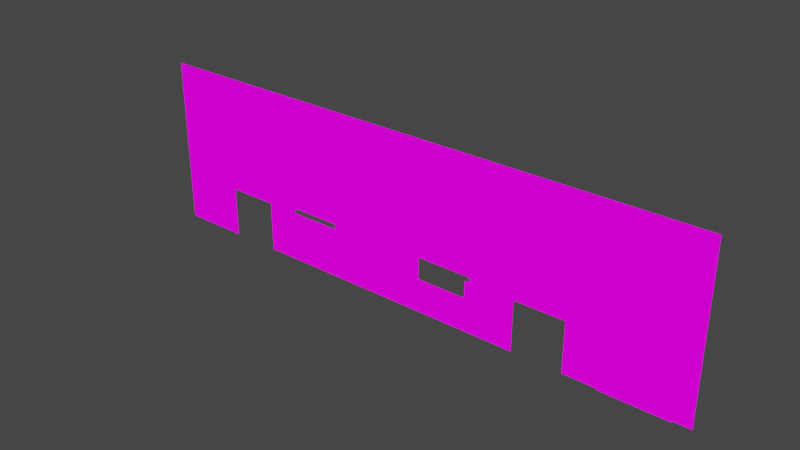 # Source: OfficeLoungTopWall_1.blend  (saved by Blender 2.82.7; exported with 4.5.12 LTS)
import bpy
from mathutils import Matrix  # noqa: F401  (used for matrix-valued properties, if any)

bpy.ops.wm.read_factory_settings(use_empty=True)
scene = bpy.context.scene
scene.name = 'Scene'

# ---- collections
col_collection = bpy.data.collections.new('Collection'); scene.collection.children.link(col_collection)

# ---- images (referenced by path relative to the original .blend; pixels are not part of the script)
import os
ASSET_DIR = os.environ.get("B2B_ASSET_DIR", "")  # directory of the original .blend (textures are referenced by path, not embedded)
HERE = os.path.dirname(os.path.abspath(__file__))  # packed textures are extracted next to this script under _unpacked/

def load_image(name, relpath, width, height, colorspace="sRGB"):
    """Load a texture the original file referenced (path relative to the .blend, or extracted next to this script)."""
    p = next((c for c in (os.path.join(HERE, relpath), os.path.join(ASSET_DIR, relpath)) if relpath and os.path.exists(c)), "")
    if p:
        img = bpy.data.images.load(p, check_existing=True)
        img.name = name
    else:  # same state as the original file: an image datablock whose file is absent (Cycles renders it pink)
        img = bpy.data.images.new(name, width, height)
        img.source = "FILE"
        img.filepath = "//" + (relpath or name)
    img.colorspace_settings.name = colorspace
    return img
img_0loungeofficemay2021_png = load_image('0LoungeOfficeMay2021.png', '0LoungeOfficeMay2021.png', 1024, 1024, 'sRGB')

# ---- materials (node trees are filled in below, after node groups)
mat_0loungeofficemay2021_001 = bpy.data.materials.new('0LoungeOfficeMay2021.001')
mat_0loungeofficemay2021_001.use_transparent_shadow = False

# ---- material node trees
mat_0loungeofficemay2021_001.use_nodes = True; mat_0loungeofficemay2021_001.node_tree.nodes.clear()
_N = mat_0loungeofficemay2021_001.node_tree.nodes; _L = mat_0loungeofficemay2021_001.node_tree.links
n0 = _N.new('ShaderNodeOutputMaterial'); n0.name = 'Material Output'; n0.location = (400, 0)
n1 = _N.new('ShaderNodeLightPath'); n1.name = 'Light Path'; n1.location = (0, 250)
n2 = _N.new('ShaderNodeBsdfTransparent'); n2.name = 'Transparent BSDF'; n2.location = (-200, -100)
n3 = _N.new('ShaderNodeEmission'); n3.name = 'Emission'; n3.location = (-200, -200)
n4 = _N.new('ShaderNodeMixShader'); n4.name = 'Mix Shader'; n4.location = (200, 0)
n5 = _N.new('ShaderNodeMixShader'); n5.name = 'Mix Shader.001'; n5.location = (0, -100)
n6 = _N.new('ShaderNodeTexImage'); n6.name = 'Image Texture'; n6.location = (-500, 100)
n6.image = img_0loungeofficemay2021_png
n6.interpolation = 'Closest'
_L.new(n6.outputs[0], n3.inputs[0])
_L.new(n6.outputs[1], n5.inputs[0])
_L.new(n2.outputs[0], n5.inputs[1])
_L.new(n2.outputs[0], n4.inputs[1])
_L.new(n3.outputs[0], n5.inputs[2])
_L.new(n5.outputs[0], n4.inputs[2])
_L.new(n1.outputs[0], n4.inputs[0])
_L.new(n4.outputs[0], n0.inputs[0])
n0.is_active_output = True

# ---- world
world_world = bpy.data.worlds.new('World'); scene.world = world_world
world_world.use_nodes = True; world_world.node_tree.nodes.clear()
_N = world_world.node_tree.nodes; _L = world_world.node_tree.links
n0 = _N.new('ShaderNodeOutputWorld'); n0.name = 'World Output'; n0.location = (300, 300)
n1 = _N.new('ShaderNodeBackground'); n1.name = 'Background'; n1.location = (10, 300)
n1.inputs[0].default_value = (0.05088, 0.05088, 0.05088, 1.0)
_L.new(n1.outputs[0], n0.inputs[0])
n0.is_active_output = True
world_world.color = (0.05088, 0.05088, 0.05088)
world_world.use_sun_shadow = False
world_world.sun_shadow_jitter_overblur = 0.0

# ---- meshes
me_cube = bpy.data.meshes.new('Cube')
me_cube.from_pydata([(14.48, 3.054, -0.4892), (26.48, 3.054, 0.01082), (14.48, 3.054, 2.511), (14.98, 2.554, 0.01082), (14.98, 3.054, 1.011), (14.98, 3.054, -0.4892), (10.48, 3.054, 2.511), (11.48, 3.054, -0.4892), (13.48, 3.054, -0.4892), (18.48, 3.054, -0.4892), (23.48, 3.054, 1.511), (19.98, 3.054, -0.4892), (17.98, 3.054, -0.4892), (18.98, 3.054, -0.4892), (17.48, 3.054, 1.011), (24.98, 3.054, -0.4892), (21.98, 3.054, -0.4892), (17.98, 3.054, 1.011), (21.48, 3.054, -0.4892), (21.98, 3.054, 0.5108), (21.98, 3.054, 0.01082), (21.48, 3.054, 1.011), (20.48, 3.054, -0.4892), (21.48, 3.054, 0.01082), (21.48, 3.054, 0.5108), (20.98, 3.054, -0.4892), (21.48, 3.054, 1.511), (19.98, 3.054, 0.01082), (19.48, 3.054, -0.4892), (17.98, 3.054, 0.5108), (18.98, 3.054, 0.01082), (26.48, 3.054, 2.511), (18.98, 3.054, 0.5108), (18.98, 3.054, 1.011), (18.98, 3.054, 1.511), (26.48, 3.054, 2.011), (20.98, 3.054, 1.011), (20.48, 3.054, 1.011), (20.98, 3.054, 0.5108), (20.48, 3.054, 0.5108), (25.98, 3.054, -0.4892), (25.48, 3.054, 1.511), (26.98, 3.054, 0.01082), (26.48, 3.054, 0.5108), (24.48, 3.054, -0.4892), (25.48, 3.054, -0.4892), (23.48, 3.054, 0.01082), (15.98, 3.054, 2.011), (24.48, 3.054, 0.01082), (24.48, 3.054, 0.5108), (25.98, 3.054, 2.011), (24.98, 3.054, 2.011), (16.48, 3.054, 1.011), (23.98, 3.054, 1.511), (23.48, 3.054, -0.4892), (24.48, 3.054, 1.011), (23.98, 3.054, -0.4892), (23.98, 3.054, 0.01082), (23.98, 3.054, 0.5108), (23.98, 3.054, 1.011), (24.48, 3.0, 0.01082), (19.98, 3.054, 0.5108), (19.48, 3.054, 0.5108), (19.98, 3.054, 0.01082), (20.98, 3.054, 0.01082), (18.98, 3.054, 0.5108), (18.98, 3.054, 0.01082), (19.48, 3.054, 0.01082), (24.48, 3.0, -0.4892), (23.98, 3.054, 2.011), (20.48, 3.054, 2.011), (19.98, 3.054, 2.511), (25.98, 3.054, 3.511), (20.48, 3.054, 1.511), (21.48, 3.054, 2.011), (19.48, 3.054, 2.511), (21.98, 3.054, 2.511), (22.98, 3.054, 2.011), (20.98, 3.054, 3.511), (18.98, 3.054, 2.511), (19.48, 3.054, 1.511), (20.98, 3.054, 2.011), (18.48, 3.054, 2.011), (19.98, 3.054, 1.511), (17.98, 3.054, 3.511), (18.98, 3.054, 3.011), (19.98, 3.054, 2.011), (17.98, 3.054, 1.511), (19.48, 3.054, 2.011), (23.48, 3.054, 3.511), (18.48, 3.054, 1.511), (19.48, 3.054, 3.511), (18.98, 3.054, 2.011), (17.48, 3.054, 1.511), (17.48, 3.054, 2.011), (17.98, 3.054, 2.011), (17.98, 3.054, 2.511), (20.48, 3.054, 3.011), (18.48, 3.054, 2.511), (17.98, 3.054, 3.011), (18.48, 3.054, 3.511), (17.48, 3.054, 3.511), (19.98, 3.054, 3.511), (19.48, 3.054, 3.011), (18.48, 3.054, 3.011), (20.48, 3.054, 2.511), (18.98, 3.054, 3.511), (21.48, 3.054, 3.011), (19.98, 3.054, 3.011), (20.98, 3.054, 2.511), (21.48, 3.054, 2.511), (21.98, 3.054, 3.511), (20.98, 3.054, 3.011), (20.48, 3.054, 3.511), (21.98, 3.054, 3.011), (23.98, 3.054, 2.511), (21.48, 3.054, 3.511), (21.98, 3.054, 2.011), (22.48, 3.054, 2.011), (22.98, 3.054, 3.511), (23.48, 3.054, 2.511), (23.48, 3.054, 2.011), (24.48, 3.054, 2.011), (22.48, 3.054, 3.011), (24.48, 3.054, 3.011), (24.48, 3.054, 1.511), (25.48, 3.054, 2.511), (25.48, 3.054, 2.011), (24.98, 3.054, 3.511), (25.98, 3.054, 1.511), (24.98, 3.054, 1.511), (26.48, 3.054, 1.511), (24.48, 3.054, 2.511), (25.98, 3.054, 2.511), (25.98, 3.054, 3.011), (24.48, 3.054, 3.511), (24.98, 3.054, 2.511), (26.48, 3.054, 3.511), (25.48, 3.054, 3.511), (24.98, 3.054, 3.011), (22.48, 3.054, 3.511), (25.48, 3.054, 3.011), (22.98, 3.054, 2.511), (22.48, 3.054, 2.511), (23.48, 3.054, 3.011), (23.98, 3.054, 3.011), (23.98, 3.054, 3.511), (22.98, 3.054, 3.011), (17.48, 3.054, 0.5108), (17.48, 3.054, -0.4892), (17.98, 3.054, 0.01082), (15.48, 3.054, -0.4892), (18.48, 3.054, 0.01082), (18.48, 3.054, 0.5108), (18.48, 3.054, 1.011), (23.48, 3.054, 0.5108), (21.48, 3.054, 0.7608), (23.98, 3.054, 0.7608), (20.98, 3.054, 0.7608), (17.48, 3.054, 0.7608), (18.98, 3.054, 0.7608), (26.48, 3.054, 0.7608), (15.98, 3.054, 1.511), (14.98, 3.054, 2.011), (24.48, 3.054, 0.7608), (23.48, 3.054, 0.7608), (18.48, 3.054, 0.7608), (17.98, 3.054, 0.7608), (21.98, 3.054, 0.7608), (16.98, 3.054, -0.4892), (15.48, 3.054, 2.011), (14.48, 3.054, 2.011), (17.48, 3.054, 0.01082), (16.98, 3.054, 0.5108), (16.98, 3.054, 0.01082), (15.48, 3.054, 1.011), (16.98, 3.054, 1.011), (17.48, 3.054, 2.511), (16.48, 3.054, 3.511), (15.48, 3.054, 3.511), (13.98, 3.054, -0.4892), (17.48, 3.054, 3.011), (15.98, 3.054, 2.511), (15.48, 3.054, 3.011), (13.98, 3.054, 0.01082), (13.48, 3.054, 0.01082), (14.48, 3.054, 0.01082), (13.48, 3.054, 0.5108), (13.98, 3.054, 0.5108), (11.98, 3.054, 1.011), (13.48, 3.054, 1.011), (13.98, 3.054, 1.011), (14.48, 3.054, 1.011), (14.98, 3.054, 0.01082), (16.48, 3.054, -0.4892), (15.98, 3.054, -0.4892), (14.48, 2.554, 0.5108), (16.98, 3.054, 1.511), (13.98, 3.054, 1.511), (11.48, 3.054, 3.011), (13.98, 3.054, 2.511), (13.98, 3.054, 2.011), (10.98, 3.054, 4.511), (13.48, 3.054, 3.011), (13.98, 3.054, 3.011), (14.48, 3.054, 3.011), (15.98, 3.054, 3.011), (12.98, 3.054, 4.011), (13.48, 3.054, 3.511), (14.98, 3.054, 3.011), (12.98, 3.054, 3.511), (16.48, 3.054, 3.011), (12.48, 3.054, 4.011), (15.48, 3.054, 2.511), (16.48, 2.554, 1.011), (15.98, 3.054, 0.01082), (14.48, 3.054, 0.5108), (16.48, 2.554, 0.5108), (15.48, 2.554, 0.01082), (15.98, 2.554, 0.01082), (16.48, 2.554, 0.01082), (14.98, 3.054, 0.5108), (14.48, 2.554, 0.01082), (14.48, 2.554, 1.011), (16.48, 3.054, 0.01082), (11.98, 3.054, -0.4892), (11.48, 3.054, 0.01082), (10.98, 3.054, 2.011), (11.98, 3.054, 0.01082), (10.98, 3.054, 0.01082), (11.48, 3.054, 0.5108), (12.98, 3.054, 2.011), (9.982, 3.054, 2.011), (11.48, 3.054, 1.011), (12.48, 3.054, 2.011), (11.98, 3.054, 3.011), (11.98, 3.054, 2.011), (11.98, 3.054, 0.5108), (13.48, 3.054, 2.011), (13.48, 3.054, 2.511), (10.98, 3.054, 3.011), (11.48, 3.054, 2.011), (11.98, 3.054, 2.511), (12.48, 3.054, 2.511), (12.98, 3.054, 3.011), (12.98, 3.054, 2.511), (9.982, 3.054, 4.011), (10.48, 3.054, -0.4892), (11.48, 3.054, 1.511), (12.48, 3.054, 1.511), (12.98, 3.054, 1.511), (10.98, 3.054, -0.4892), (12.48, 3.054, 3.011), (11.48, 3.054, 4.511), (25.98, 3.054, 4.511), (9.982, 3.054, 4.511), (11.48, 3.054, 3.511), (10.98, 3.054, 0.5108), (10.98, 3.054, 1.011), (10.98, 3.054, 1.511), (10.98, 3.054, 2.511), (15.48, 3.054, 0.01082), (15.48, 3.054, 0.5108), (15.98, 3.054, 0.5108), (16.48, 3.054, 0.5108), (15.98, 3.054, 1.011), (11.48, 3.054, 2.511), (9.982, 3.054, 0.01082), (10.48, 3.054, 0.5108), (9.982, 3.054, 1.511), (9.982, 3.054, 3.011), (10.48, 3.054, 3.011), (16.98, 3.054, 3.511), (16.98, 3.054, 3.011), (14.98, 3.054, 2.511), (16.98, 3.054, 2.511), (16.48, 3.054, 2.011), (16.48, 3.054, 2.511), (16.98, 3.054, 2.011), (16.48, 2.554, 1.511), (24.98, 3.0, 0.7608), (24.98, 3.0, 0.5108), (24.98, 3.0, 0.01082), (25.48, 3.0, 0.5108), (25.48, 3.0, -0.4892), (24.98, 3.0, -0.4892), (25.98, 3.0, 1.511), (26.48, 3.0, 1.511), (26.48, 3.0, 0.01082), (25.98, 3.0, 0.01082), (25.48, 3.0, 0.01082), (25.98, 3.0, -0.4892), (26.48, 3.0, -0.4892), (25.98, 3.0, 0.5108), (26.48, 3.0, 1.011), (24.98, 3.0, 1.511), (25.48, 3.0, 1.511), (26.48, 3.0, 0.5108), (26.48, 3.0, 0.7608), (24.48, 3.0, 1.511), (25.98, 3.0, 1.011), (24.98, 3.0, 1.011), (25.48, 3.0, 1.011), (24.48, 3.0, 0.5108), (25.48, 3.0, 0.7608), (25.98, 3.0, 0.7608), (24.48, 3.0, 1.011), (24.48, 3.0, 0.7608), (24.98, 3.239, 1.511), (24.48, 3.239, 1.511), (26.48, 3.239, 1.511), (25.98, 3.239, 1.511), (23.98, 3.239, 2.011), (23.98, 3.239, 1.511), (25.48, 3.239, 1.511), (25.98, 3.239, 2.011), (25.48, 3.239, 2.011), (24.48, 3.239, 2.011), (24.98, 3.239, 2.011), (26.48, 3.239, 2.011), (19.48, 2.554, 0.01082), (20.98, 2.554, 1.011), (19.98, 2.554, 0.01082), (18.98, 2.554, 0.01082), (20.48, 2.554, 0.01082), (19.48, 3.054, 0.01082), (20.48, 3.054, 0.01082), (20.98, 2.554, 0.5108), (20.98, 3.054, 0.5108), (20.98, 3.054, 0.01083), (20.98, 2.554, 0.01082), (20.98, 3.054, 1.011), (20.98, 3.054, 1.511), (18.98, 2.554, 0.5108), (18.98, 2.554, 1.011), (19.48, 2.554, 1.511), (18.98, 2.554, 1.511), (19.98, 2.554, 1.511), (20.48, 2.554, 1.511), (16.48, 3.054, 1.511), (20.98, 2.554, 1.511), (14.98, 3.054, 1.511), (15.48, 3.054, 1.511), (15.98, 2.554, 1.511), (15.48, 2.554, 1.511), (14.48, 3.054, 1.511), (14.98, 2.554, 1.511), (14.48, 2.554, 1.511), (12.98, 3.054, 1.011), (13.48, 3.054, 1.511), (12.48, 3.054, 1.011), (11.98, 3.054, 1.511), (23.48, 3.054, 1.011), (21.98, 3.054, 1.011), (22.98, 3.054, 1.511), (22.98, 3.054, 1.011), (9.982, 3.054, -0.4892), (10.48, 3.054, 0.01082), (22.48, 3.054, 1.011), (21.98, 3.054, 1.511), (22.48, 3.054, 1.511), (9.982, 3.054, 2.511), (9.982, 3.054, 0.5108), (9.982, 3.054, 1.011), (21.98, 3.054, 4.511), (10.48, 3.054, 1.011), (10.48, 3.054, 1.511), (10.48, 3.054, 2.011), (26.48, 3.054, -0.4892), (26.98, 3.054, -0.4892), (10.48, 3.054, 3.511), (26.48, 3.054, 1.011), (26.98, 3.054, 0.5108), (26.98, 3.054, 1.011), (26.98, 3.054, 2.011), (26.98, 3.054, 1.511), (26.98, 3.054, 2.511), (26.48, 3.054, 3.011), (26.98, 3.054, 3.011), (23.98, 3.054, 4.011), (24.48, 3.054, 3.511), (25.98, 3.054, 3.511), (26.48, 3.054, 4.511), (25.98, 3.054, 4.011), (23.98, 3.054, 3.511), (25.48, 3.054, 3.511), (26.48, 3.054, 3.511), (26.98, 3.054, 3.511), (26.48, 3.054, 4.011), (24.48, 3.054, 4.011), (24.98, 3.054, 3.511), (26.98, 3.054, 4.011), (22.48, 3.054, 3.511), (21.98, 3.054, 3.511), (23.48, 3.054, 3.511), (22.48, 3.054, 4.511), (23.48, 3.054, 4.011), (20.48, 3.054, 3.511), (22.98, 3.054, 3.511), (21.48, 3.054, 4.511), (21.48, 3.054, 4.011), (20.98, 3.054, 4.511), (19.98, 3.054, 3.511), (20.98, 3.054, 4.011), (21.48, 3.054, 3.511), (20.48, 3.054, 4.511), (20.98, 3.054, 3.511), (14.98, 3.054, 4.511), (18.48, 3.054, 3.511), (17.98, 3.054, 3.511), (19.48, 3.054, 3.511), (19.48, 3.054, 4.011), (19.98, 3.054, 4.011), (14.98, 3.054, 4.011), (18.98, 3.054, 3.511), (14.98, 3.054, 3.511), (18.98, 3.054, 4.011), (17.48, 3.054, 3.511), (13.48, 3.054, 4.511), (13.98, 3.054, 3.511), (16.48, 3.054, 4.011), (15.98, 3.054, 3.511), (16.98, 3.054, 4.011), (15.98, 3.054, 4.011), (15.48, 3.054, 4.011), (11.48, 3.054, 4.011), (14.48, 3.054, 3.511), (13.48, 3.054, 4.011), (13.98, 3.054, 4.011), (9.982, 3.054, 3.511), (12.48, 3.054, 3.511), (11.98, 3.054, 3.511), (10.98, 3.054, 3.511), (22.48, 3.054, 4.011), (10.48, 3.054, 4.011), (22.98, 3.054, 4.011), (25.48, 3.054, 4.511), (25.48, 3.054, 4.011), (24.98, 3.054, 4.011), (24.98, 3.054, 4.511), (24.48, 3.054, 4.511), (23.98, 3.054, 4.511), (23.48, 3.054, 4.511), (26.98, 3.054, 4.511), (22.98, 3.054, 4.511), (21.98, 3.054, 4.011), (17.48, 3.054, 4.011), (17.98, 3.054, 4.011), (20.48, 3.054, 4.011), (18.48, 3.054, 4.011), (19.98, 3.054, 4.511), (19.48, 3.054, 4.511), (18.98, 3.054, 4.511), (18.48, 3.054, 4.511), (17.98, 3.054, 4.511), (17.48, 3.054, 4.511), (16.98, 3.054, 4.511), (16.48, 3.054, 4.511), (15.98, 3.054, 4.511), (15.48, 3.054, 4.511), (14.48, 3.054, 4.011), (14.48, 3.054, 4.511), (13.98, 3.054, 4.511), (11.98, 3.054, 4.011), (12.98, 3.054, 4.511), (12.48, 3.054, 4.511), (11.98, 3.054, 4.511), (10.98, 3.054, 4.011), (10.48, 3.054, 4.511)], [], [(16, 18, 23, 20), (20, 23, 24, 19), (168, 156, 21, 353), (353, 21, 26, 359), (18, 25, 329, 23), (23, 329, 328, 24), (156, 158, 331, 21), (21, 331, 332, 26), (25, 22, 326, 329), (22, 11, 27, 326), (11, 28, 325, 27), (28, 13, 30, 325), (13, 9, 152, 30), (30, 152, 153, 32), (160, 166, 154, 33), (33, 154, 90, 34), (127, 50, 315, 316), (129, 41, 314, 311), (371, 161, 298, 294), (15, 44, 68, 285), (40, 45, 284, 291), (55, 125, 299, 306), (161, 43, 297, 298), (44, 56, 57, 48), (44, 48, 60, 68), (368, 40, 291, 292), (43, 1, 288, 297), (48, 57, 58, 49), (48, 49, 303, 60), (130, 41, 296, 295), (125, 130, 295, 299), (164, 157, 59, 55), (129, 131, 287, 286), (41, 129, 286, 296), (49, 164, 307, 303), (55, 59, 53, 125), (56, 54, 46, 57), (57, 46, 155, 58), (157, 165, 352, 59), (59, 352, 10, 53), (38, 39, 37, 36), (64, 326, 39, 38), (326, 63, 61, 39), (63, 67, 62, 61), (67, 66, 65, 62), (359, 26, 74, 117), (26, 332, 81, 74), (117, 74, 110, 76), (74, 81, 109, 110), (332, 73, 70, 81), (73, 83, 86, 70), (81, 70, 105, 109), (70, 86, 71, 105), (83, 80, 88, 86), (80, 34, 92, 88), (86, 88, 75, 71), (88, 92, 79, 75), (34, 90, 82, 92), (90, 87, 95, 82), (92, 82, 98, 79), (82, 95, 96, 98), (87, 93, 94, 95), (95, 94, 177, 96), (98, 96, 99, 104), (96, 177, 181, 99), (104, 99, 84, 100), (99, 181, 101, 84), (75, 79, 85, 103), (79, 98, 104, 85), (103, 85, 106, 91), (85, 104, 100, 106), (105, 71, 108, 97), (71, 75, 103, 108), (97, 108, 102, 113), (108, 103, 91, 102), (110, 109, 112, 107), (109, 105, 97, 112), (107, 112, 78, 116), (112, 97, 113, 78), (143, 76, 114, 123), (76, 110, 107, 114), (123, 114, 111, 140), (114, 107, 116, 111), (354, 360, 118, 77), (360, 359, 117, 118), (77, 118, 143, 142), (118, 117, 76, 143), (53, 10, 121, 69), (10, 354, 77, 121), (69, 121, 120, 115), (121, 77, 142, 120), (51, 122, 132, 136), (122, 69, 115, 132), (50, 127, 126, 133), (127, 51, 136, 126), (35, 50, 133, 31), (31, 133, 134, 377), (133, 126, 141, 134), (377, 134, 72, 137), (134, 141, 138, 72), (126, 136, 139, 141), (136, 132, 124, 139), (141, 139, 128, 138), (139, 124, 135, 128), (132, 115, 145, 124), (115, 120, 144, 145), (124, 145, 146, 135), (145, 144, 89, 146), (120, 142, 147, 144), (142, 143, 123, 147), (144, 147, 119, 89), (147, 123, 140, 119), (9, 12, 150, 152), (12, 149, 172, 150), (152, 150, 29, 153), (150, 172, 148, 29), (166, 167, 17, 154), (167, 159, 14, 17), (154, 17, 87, 90), (17, 14, 93, 87), (29, 148, 159, 167), (153, 29, 167, 166), (58, 155, 165, 157), (49, 58, 157, 164), (131, 371, 294, 287), (164, 55, 306, 307), (1, 368, 292, 288), (45, 15, 285, 284), (32, 153, 166, 160), (24, 328, 158, 156), (19, 24, 156, 168), (149, 169, 174, 172), (169, 194, 224, 174), (172, 174, 173, 148), (174, 224, 264, 173), (148, 173, 176, 14), (173, 264, 52, 176), (0, 180, 184, 186), (180, 8, 185, 184), (186, 184, 188, 216), (184, 185, 187, 188), (216, 188, 191, 192), (188, 187, 190, 191), (151, 5, 193, 261), (5, 0, 186, 193), (194, 195, 215, 224), (195, 151, 261, 215), (14, 176, 197, 93), (176, 52, 339, 197), (93, 197, 278, 94), (197, 339, 276, 278), (192, 191, 198, 345), (191, 190, 349, 198), (345, 198, 201, 171), (198, 349, 238, 201), (171, 201, 200, 2), (201, 238, 239, 200), (2, 200, 204, 205), (200, 239, 203, 204), (205, 204, 419, 426), (204, 203, 208, 419), (213, 274, 209, 183), (274, 2, 205, 209), (183, 209, 415, 179), (209, 205, 426, 415), (277, 182, 206, 211), (182, 213, 183, 206), (211, 206, 421, 178), (206, 183, 179, 421), (224, 215, 219, 220), (215, 261, 218, 219), (261, 193, 3, 218), (193, 186, 222, 3), (224, 220, 217, 264), (264, 217, 214, 52), (222, 186, 216, 196), (196, 216, 192, 223), (215, 261, 262, 263), (224, 215, 263, 264), (225, 7, 226, 228), (7, 251, 229, 226), (228, 226, 230, 237), (226, 229, 257, 230), (237, 230, 233, 189), (230, 257, 258, 233), (189, 233, 248, 351), (233, 258, 259, 248), (238, 231, 245, 239), (231, 234, 243, 245), (234, 236, 242, 243), (239, 245, 244, 203), (245, 243, 252, 244), (243, 242, 235, 252), (236, 241, 266, 242), (242, 266, 199, 235), (349, 250, 231, 238), (250, 249, 234, 231), (249, 351, 236, 234), (351, 248, 241, 236), (248, 259, 227, 241), (203, 244, 210, 208), (244, 252, 430, 210), (252, 235, 431, 430), (235, 199, 256, 431), (199, 240, 432, 256), (251, 247, 357, 229), (229, 357, 268, 257), (257, 268, 365, 258), (258, 365, 366, 259), (259, 366, 367, 227), (227, 367, 6, 260), (260, 6, 271, 240), (240, 271, 370, 432), (261, 193, 221, 262), (193, 186, 216, 221), (221, 216, 192, 4), (262, 221, 4, 175), (263, 262, 175, 265), (264, 263, 265, 52), (241, 227, 260, 266), (266, 260, 240, 199), (94, 278, 275, 177), (278, 276, 277, 275), (177, 275, 273, 181), (275, 277, 211, 273), (181, 273, 272, 101), (273, 211, 178, 272), (345, 347, 223, 192), (279, 339, 52, 214), (182, 277, 276, 47), (292, 291, 289, 288), (288, 289, 293, 297), (298, 305, 300, 294), (294, 300, 286, 287), (291, 284, 290, 289), (284, 285, 282, 290), (285, 68, 60, 282), (289, 290, 283, 293), (290, 282, 281, 283), (282, 60, 303, 281), (305, 304, 302, 300), (304, 280, 301, 302), (280, 307, 306, 301), (300, 302, 296, 286), (302, 301, 295, 296), (301, 306, 299, 295), (281, 303, 307, 280), (283, 281, 280, 304), (293, 283, 304, 305), (297, 293, 305, 298), (50, 35, 319, 315), (130, 125, 309, 308), (51, 127, 316, 318), (213, 182, 47, 170), (2, 274, 163, 171), (274, 213, 170, 163), (170, 47, 162, 342), (163, 170, 342, 341), (171, 163, 341, 345), (47, 276, 339, 162), (309, 313, 312, 317), (308, 309, 317, 318), (311, 314, 316, 315), (314, 308, 318, 316), (310, 311, 315, 319), (35, 131, 310, 319), (41, 130, 308, 314), (69, 122, 317, 312), (131, 129, 311, 310), (125, 53, 313, 309), (122, 51, 318, 317), (53, 69, 312, 313), (322, 324, 326, 27), (320, 322, 27, 325), (323, 320, 325, 30), (324, 330, 329, 326), (327, 328, 329, 330), (321, 331, 328, 327), (340, 332, 331, 321), (32, 333, 323, 30), (33, 334, 333, 32), (34, 336, 334, 33), (34, 80, 335, 336), (80, 83, 337, 335), (83, 73, 338, 337), (73, 332, 340, 338), (162, 339, 279, 343), (342, 162, 343, 344), (341, 342, 344, 346), (345, 341, 346, 347), (190, 348, 250, 349), (348, 350, 249, 250), (350, 189, 351, 249), (352, 355, 354, 10), (355, 358, 360, 354), (358, 353, 359, 360), (247, 356, 267, 357), (357, 267, 362, 268), (268, 362, 363, 365), (365, 363, 269, 366), (366, 269, 232, 367), (367, 232, 361, 6), (6, 361, 270, 271), (271, 270, 429, 370), (369, 368, 1, 42), (42, 1, 43, 372), (372, 43, 371, 373), (373, 371, 131, 375), (375, 131, 35, 374), (374, 35, 31, 376), (376, 31, 377, 378), (378, 377, 137, 387), (386, 381, 383, 388), (381, 385, 437, 383), (385, 390, 438, 437), (387, 386, 388, 391), (390, 380, 389, 438), (380, 384, 379, 389), (384, 394, 396, 379), (394, 398, 435, 396), (398, 392, 433, 435), (392, 393, 445, 433), (393, 404, 400, 445), (404, 406, 403, 400), (406, 397, 448, 403), (397, 402, 412, 448), (402, 410, 411, 412), (410, 414, 416, 411), (414, 408, 449, 416), (408, 409, 447, 449), (409, 417, 446, 447), (417, 272, 422, 446), (272, 178, 420, 422), (178, 421, 423, 420), (421, 179, 424, 423), (179, 415, 413, 424), (415, 426, 460, 413), (426, 419, 428, 460), (419, 208, 427, 428), (208, 210, 207, 427), (210, 430, 212, 207), (430, 431, 463, 212), (431, 256, 425, 463), (256, 432, 467, 425), (432, 370, 434, 467), (370, 429, 246, 434), (388, 383, 254, 382), (383, 437, 436, 254), (437, 438, 439, 436), (438, 389, 440, 439), (389, 379, 441, 440), (379, 396, 442, 441), (396, 435, 444, 442), (391, 388, 382, 443), (435, 433, 395, 444), (433, 445, 364, 395), (445, 400, 399, 364), (400, 403, 401, 399), (403, 448, 405, 401), (448, 412, 450, 405), (412, 411, 451, 450), (411, 416, 452, 451), (416, 449, 453, 452), (449, 447, 454, 453), (447, 446, 455, 454), (446, 422, 456, 455), (422, 420, 457, 456), (420, 423, 458, 457), (423, 424, 459, 458), (424, 413, 407, 459), (413, 460, 461, 407), (460, 428, 462, 461), (428, 427, 418, 462), (427, 207, 464, 418), (207, 212, 465, 464), (212, 463, 466, 465), (463, 425, 253, 466), (425, 467, 202, 253), (467, 434, 468, 202), (434, 246, 255, 468)])
_uv = me_cube.uv_layers.new(name='UVMap')
_uv.uv.foreach_set('vector', [0.7999, 0.3637, 0.7667, 0.3637, 0.7667, 0.409, 0.7999, 0.409, 0.7999, 0.4092, 0.7667, 0.4092, 0.7667, 0.4545, 0.7999, 0.4545, 0.8, 0.6364, 0.7667, 0.6364, 0.7667, 0.6817, 0.8, 0.6817, 0.7999, 0.4546, 0.7667, 0.4546, 0.7667, 0.4999, 0.7999, 0.4999, 0.7666, 0.3637, 0.7334, 0.3637, 0.7334, 0.409, 0.7666, 0.409, 0.7666, 0.4092, 0.7334, 0.4092, 0.7334, 0.4545, 0.7666, 0.4545, 0.7667, 0.4773, 0.7334, 0.4773, 0.7334, 0.4999, 0.7666, 0.4999, 0.7666, 0.8183, 0.7334, 0.8183, 0.7334, 0.8636, 0.7666, 0.8636, 0.3001, 0.09098, 0.3333, 0.09098, 0.3333, 0.1363, 0.3001, 0.1363, 0.6667, 0.4546, 0.6999, 0.4546, 0.6999, 0.4999, 0.6667, 0.4999, 0.3001, 0.09098, 0.3333, 0.09098, 0.3333, 0.1363, 0.3001, 0.1363, 0.3001, 0.09098, 0.3333, 0.09098, 0.3333, 0.1363, 0.3001, 0.1363, 0.8333, 0.5455, 0.8001, 0.5455, 0.8001, 0.5908, 0.8333, 0.5908, 0.8333, 0.591, 0.8001, 0.591, 0.8001, 0.6363, 0.8333, 0.6363, 0.3001, 0.2045, 0.3333, 0.2045, 0.3333, 0.2272, 0.3001, 0.2272, 0.3001, 0.2273, 0.3333, 0.2273, 0.3333, 0.2727, 0.3001, 0.2727, 0.4, 0.7728, 0.3667, 0.7728, 0.3667, 0.8182, 0.4, 0.8182, 0.3667, 0.8636, 0.4, 0.8636, 0.4, 0.8183, 0.3667, 0.8183, 0.3333, 0.409, 0.3333, 0.3864, 0.3333, 0.3864, 0.3333, 0.409, 0.8333, 0.09098, 0.8333, 0.1363, 0.8333, 0.1363, 0.8333, 0.09098, 0.8333, 7.094e-05, 0.8333, 0.04538, 0.8333, 0.04538, 0.8333, 7.094e-05, 0.7334, 0.5001, 0.7334, 0.5454, 0.7334, 0.5454, 0.7334, 0.5001, 0.3333, 0.3864, 0.3333, 0.3637, 0.3333, 0.3637, 0.3333, 0.3864, 0.7334, 0.3637, 0.7666, 0.3637, 0.7666, 0.409, 0.7334, 0.409, 0.7334, 0.3637, 0.7334, 0.409, 0.7334, 0.409, 0.7334, 0.3637, 0.8334, 0.04553, 0.8666, 0.04553, 0.8666, 0.04553, 0.8334, 0.04553, 0.3333, 0.3636, 0.3333, 0.3183, 0.3333, 0.3183, 0.3333, 0.3636, 0.7334, 0.4092, 0.7666, 0.4092, 0.7666, 0.4545, 0.7334, 0.4545, 0.7334, 0.4092, 0.7334, 0.4545, 0.7334, 0.4545, 0.7334, 0.4092, 0.0, 0.0, 0.0, 0.0, 0.0, 0.0, 0.0, 0.0, 0.0, 0.0, 0.0, 0.0, 0.0, 0.0, 0.0, 0.0, 0.7334, 0.4773, 0.7667, 0.4773, 0.7666, 0.4999, 0.7334, 0.4999, 0.0, 0.0, 0.0, 0.0, 0.0, 0.0, 0.0, 0.0, 0.0, 0.0, 0.0, 0.0, 0.0, 0.0, 0.0, 0.0, 0.7334, 0.4546, 0.7334, 0.4773, 0.7334, 0.4773, 0.7334, 0.4546, 0.7334, 0.5001, 0.7666, 0.5001, 0.7666, 0.5454, 0.7334, 0.5454, 0.7667, 0.3637, 0.7999, 0.3637, 0.7999, 0.409, 0.7667, 0.409, 0.7667, 0.4092, 0.7999, 0.4092, 0.7999, 0.4545, 0.7667, 0.4545, 0.7667, 0.6364, 0.8, 0.6364, 0.8, 0.6817, 0.7667, 0.6817, 0.7667, 0.4546, 0.7999, 0.4546, 0.7999, 0.4999, 0.7667, 0.4999, 0.03328, 0.9546, 5.208e-05, 0.9546, 5.208e-05, 0.9999, 0.03328, 0.9999, 0.03328, 0.9546, 5.208e-05, 0.9546, 5.208e-05, 0.9999, 0.03328, 0.9999, 0.03328, 0.9546, 5.208e-05, 0.9546, 5.208e-05, 0.9999, 0.03328, 0.9999, 0.03328, 0.9546, 5.208e-05, 0.9546, 5.208e-05, 0.9999, 0.03328, 0.9999, 0.03328, 0.9546, 5.208e-05, 0.9546, 5.208e-05, 0.9999, 0.03328, 0.9999, 0.7999, 0.5001, 0.7667, 0.5001, 0.7667, 0.5454, 0.7999, 0.5454, 0.7666, 0.8637, 0.7334, 0.8637, 0.7334, 0.909, 0.7666, 0.909, 0.7001, 0.9092, 0.7333, 0.9092, 0.7333, 0.9545, 0.7001, 0.9545, 0.5334, 0.8181, 0.5666, 0.8181, 0.5666, 0.7728, 0.5334, 0.7728, 0.6667, 0.4546, 0.6999, 0.4546, 0.6999, 0.4999, 0.6667, 0.4999, 0.6667, 0.7273, 0.6999, 0.7273, 0.6999, 0.7727, 0.6667, 0.7727, 0.5999, 0.4546, 0.5667, 0.4546, 0.5667, 0.4999, 0.5999, 0.4999, 0.6999, 0.5001, 0.6999, 0.5454, 0.6667, 0.5454, 0.6667, 0.5001, 0.6667, 0.7273, 0.6999, 0.7273, 0.6999, 0.7727, 0.6667, 0.7727, 0.6667, 0.7273, 0.6999, 0.7273, 0.6999, 0.7727, 0.6667, 0.7727, 0.6999, 0.5001, 0.6999, 0.5454, 0.6667, 0.5454, 0.6667, 0.5001, 0.6999, 0.5001, 0.6999, 0.5454, 0.6667, 0.5454, 0.6667, 0.5001, 0.6666, 0.4546, 0.6334, 0.4546, 0.6334, 0.4999, 0.6666, 0.4999, 0.6666, 0.4546, 0.6334, 0.4546, 0.6334, 0.4999, 0.6666, 0.4999, 0.5667, 0.4546, 0.5999, 0.4546, 0.5999, 0.4999, 0.5667, 0.4999, 0.6999, 0.5001, 0.6667, 0.5001, 0.6667, 0.5454, 0.6999, 0.5454, 0.6666, 0.4546, 0.6334, 0.4546, 0.6334, 0.4999, 0.6666, 0.4999, 0.5999, 0.4546, 0.5667, 0.4546, 0.5667, 0.4999, 0.5999, 0.4999, 0.6999, 0.5001, 0.6667, 0.5001, 0.6667, 0.5454, 0.6999, 0.5454, 0.5334, 0.8636, 0.5666, 0.8636, 0.5666, 0.8183, 0.5334, 0.8183, 0.6667, 0.4999, 0.6999, 0.4999, 0.6999, 0.4546, 0.6667, 0.4546, 0.6667, 0.8637, 0.6999, 0.8637, 0.6999, 0.909, 0.6667, 0.909, 0.5001, 0.8636, 0.5333, 0.8636, 0.5333, 0.8183, 0.5001, 0.8183, 0.5334, 0.8636, 0.5666, 0.8636, 0.5666, 0.8183, 0.5334, 0.8183, 0.6667, 0.8637, 0.6999, 0.8637, 0.6999, 0.909, 0.6667, 0.909, 0.6667, 0.8637, 0.6999, 0.8637, 0.6999, 0.909, 0.6667, 0.909, 0.5001, 0.8636, 0.5333, 0.8636, 0.5333, 0.8183, 0.5001, 0.8183, 0.5334, 0.8636, 0.5666, 0.8636, 0.5666, 0.8183, 0.5334, 0.8183, 0.6667, 0.8637, 0.6999, 0.8637, 0.6999, 0.909, 0.6667, 0.909, 0.6667, 0.8637, 0.6999, 0.8637, 0.6999, 0.909, 0.6667, 0.909, 0.5001, 0.8636, 0.5333, 0.8636, 0.5333, 0.8183, 0.5001, 0.8183, 0.5334, 0.8636, 0.5666, 0.8636, 0.5666, 0.8183, 0.5334, 0.8183, 0.6667, 0.8637, 0.6999, 0.8637, 0.6999, 0.909, 0.6667, 0.909, 0.6667, 0.8637, 0.6999, 0.8637, 0.6999, 0.909, 0.6667, 0.909, 0.6667, 0.9546, 0.6999, 0.9546, 0.6999, 0.9999, 0.6667, 0.9999, 0.7001, 0.9546, 0.7333, 0.9546, 0.7333, 0.9999, 0.7001, 0.9999, 0.6667, 0.8637, 0.6999, 0.8637, 0.6999, 0.909, 0.6667, 0.909, 0.6667, 0.8637, 0.6999, 0.8637, 0.6999, 0.909, 0.6667, 0.909, 0.8334, 0.5001, 0.8666, 0.5001, 0.8666, 0.5454, 0.8334, 0.5454, 0.8333, 0.5001, 0.8001, 0.5001, 0.8001, 0.5454, 0.8333, 0.5454, 0.6334, 0.9092, 0.6666, 0.9092, 0.6666, 0.9545, 0.6334, 0.9545, 0.6667, 0.9092, 0.6999, 0.9092, 0.6999, 0.9545, 0.6667, 0.9545, 0.7667, 0.5001, 0.7999, 0.5001, 0.7999, 0.5454, 0.7667, 0.5454, 0.8001, 0.5001, 0.8333, 0.5001, 0.8333, 0.5454, 0.8001, 0.5454, 0.6001, 0.9092, 0.6333, 0.9092, 0.6333, 0.9545, 0.6001, 0.9545, 0.6334, 0.9092, 0.6666, 0.9092, 0.6666, 0.9545, 0.6334, 0.9545, 0.5001, 0.8181, 0.5333, 0.8181, 0.5333, 0.7728, 0.5001, 0.7728, 0.5334, 0.8181, 0.5666, 0.8181, 0.5666, 0.7728, 0.5334, 0.7728, 0.7001, 0.5455, 0.7333, 0.5455, 0.7333, 0.5908, 0.7001, 0.5908, 0.5334, 0.8181, 0.5666, 0.8181, 0.5666, 0.7728, 0.5334, 0.7728, 0.6667, 0.5455, 0.6999, 0.5455, 0.6999, 0.5908, 0.6667, 0.5908, 0.6667, 0.591, 0.6999, 0.591, 0.6999, 0.6363, 0.6667, 0.6363, 0.7001, 0.591, 0.7333, 0.591, 0.7333, 0.6363, 0.7001, 0.6363, 0.6667, 0.6364, 0.6999, 0.6364, 0.6999, 0.6817, 0.6667, 0.6817, 0.7001, 0.6364, 0.7333, 0.6364, 0.7333, 0.6817, 0.7001, 0.6817, 0.5001, 0.8636, 0.5333, 0.8636, 0.5333, 0.8183, 0.5001, 0.8183, 0.5334, 0.8636, 0.5666, 0.8636, 0.5666, 0.8183, 0.5334, 0.8183, 0.6667, 0.8637, 0.6999, 0.8637, 0.6999, 0.909, 0.6667, 0.909, 0.6667, 0.8637, 0.6999, 0.8637, 0.6999, 0.909, 0.6667, 0.909, 0.5001, 0.8636, 0.5333, 0.8636, 0.5333, 0.8183, 0.5001, 0.8183, 0.6001, 0.9546, 0.6333, 0.9546, 0.6333, 0.9999, 0.6001, 0.9999, 0.6667, 0.8637, 0.6999, 0.8637, 0.6999, 0.909, 0.6667, 0.909, 0.6667, 0.8637, 0.6999, 0.8637, 0.6999, 0.909, 0.6667, 0.909, 0.6334, 0.9546, 0.6666, 0.9546, 0.6666, 0.9999, 0.6334, 0.9999, 0.6334, 0.9546, 0.6666, 0.9546, 0.6666, 0.9999, 0.6334, 0.9999, 0.6667, 0.8637, 0.6999, 0.8637, 0.6999, 0.909, 0.6667, 0.909, 0.6667, 0.8637, 0.6999, 0.8637, 0.6999, 0.909, 0.6667, 0.909, 0.7999, 0.5455, 0.7667, 0.5455, 0.7667, 0.5908, 0.7999, 0.5908, 0.7666, 0.5455, 0.7334, 0.5455, 0.7334, 0.5908, 0.7666, 0.5908, 0.7999, 0.591, 0.7667, 0.591, 0.7667, 0.6363, 0.7999, 0.6363, 0.7666, 0.591, 0.7334, 0.591, 0.7334, 0.6363, 0.7666, 0.6363, 0.7999, 0.6591, 0.7667, 0.6591, 0.7667, 0.6817, 0.7999, 0.6817, 0.7667, 0.6591, 0.7334, 0.6591, 0.7334, 0.6817, 0.7666, 0.6817, 0.7999, 0.6819, 0.7667, 0.6819, 0.7667, 0.7272, 0.7999, 0.7272, 0.7666, 0.6819, 0.7334, 0.6819, 0.7334, 0.7272, 0.7666, 0.7272, 0.7666, 0.6364, 0.7334, 0.6364, 0.7334, 0.6591, 0.7667, 0.6591, 0.7999, 0.6364, 0.7667, 0.6364, 0.7667, 0.6591, 0.7999, 0.6591, 0.7667, 0.4546, 0.7999, 0.4546, 0.7999, 0.4773, 0.7667, 0.4773, 0.7334, 0.4546, 0.7666, 0.4546, 0.7667, 0.4773, 0.7334, 0.4773, 0.3333, 0.4545, 0.3333, 0.4092, 0.3333, 0.4092, 0.3333, 0.4545, 0.7334, 0.4773, 0.7334, 0.4999, 0.7334, 0.4999, 0.7334, 0.4773, 0.3333, 0.3181, 0.3333, 0.2728, 0.3333, 0.2728, 0.3333, 0.3181, 0.8333, 0.04553, 0.8333, 0.09084, 0.8333, 0.09084, 0.8333, 0.04553, 0.3001, 0.1819, 0.3333, 0.1819, 0.3333, 0.2045, 0.3001, 0.2045, 0.7666, 0.4546, 0.7334, 0.4546, 0.7334, 0.4773, 0.7667, 0.4773, 0.7999, 0.6478, 0.7667, 0.6478, 0.7667, 0.6704, 0.7999, 0.6704, 0.6667, 0.6817, 0.6999, 0.6817, 0.6999, 0.6364, 0.6667, 0.6364, 0.7001, 0.6817, 0.7333, 0.6817, 0.7333, 0.6364, 0.7001, 0.6364, 0.6667, 0.6363, 0.6999, 0.6363, 0.6999, 0.591, 0.6667, 0.591, 0.7001, 0.6363, 0.7333, 0.6363, 0.7333, 0.591, 0.7001, 0.591, 0.6667, 0.5908, 0.6999, 0.5908, 0.6999, 0.5455, 0.6667, 0.5455, 0.7001, 0.5908, 0.7333, 0.5908, 0.7333, 0.5455, 0.7001, 0.5455, 0.7334, 0.3637, 0.7666, 0.3637, 0.7666, 0.409, 0.7334, 0.409, 0.7667, 0.3637, 0.7999, 0.3637, 0.7999, 0.409, 0.7667, 0.409, 0.7334, 0.4092, 0.7666, 0.4092, 0.7666, 0.4545, 0.7334, 0.4545, 0.7667, 0.4092, 0.7999, 0.4092, 0.7999, 0.4545, 0.7667, 0.4545, 0.7334, 0.4546, 0.7666, 0.4546, 0.7666, 0.4999, 0.7334, 0.4999, 0.7667, 0.6364, 0.7999, 0.6364, 0.7999, 0.6817, 0.7667, 0.6817, 0.9334, 0.9545, 0.9666, 0.9545, 0.9666, 0.9092, 0.9334, 0.9092, 0.9667, 0.9545, 0.9999, 0.9545, 0.9999, 0.9092, 0.9667, 0.9092, 0.9999, 0.9092, 0.9667, 0.9092, 0.9667, 0.9545, 0.9999, 0.9545, 0.9666, 0.9092, 0.9334, 0.9092, 0.9334, 0.9545, 0.9666, 0.9545, 0.9999, 0.9545, 0.9667, 0.9545, 0.9667, 0.9092, 0.9999, 0.9092, 0.9667, 0.9545, 0.9999, 0.9545, 0.9999, 0.9092, 0.9667, 0.9092, 0.6001, 0.909, 0.6333, 0.909, 0.6333, 0.8637, 0.6001, 0.8637, 0.6334, 0.909, 0.6666, 0.909, 0.6666, 0.8637, 0.6334, 0.8637, 0.7334, 0.4546, 0.7666, 0.4546, 0.7666, 0.4999, 0.7334, 0.4999, 0.7667, 0.6364, 0.7999, 0.6364, 0.7999, 0.6817, 0.7667, 0.6817, 0.7334, 0.5001, 0.7666, 0.5001, 0.7666, 0.5454, 0.7334, 0.5454, 0.7667, 0.5001, 0.7999, 0.5001, 0.7999, 0.5454, 0.7667, 0.5454, 0.6001, 0.7728, 0.6333, 0.7728, 0.6333, 0.8181, 0.6001, 0.8181, 0.6001, 0.9092, 0.6333, 0.9092, 0.6333, 0.9545, 0.6001, 0.9545, 0.6001, 0.8183, 0.6333, 0.8183, 0.6333, 0.8636, 0.6001, 0.8636, 0.6001, 0.9546, 0.6333, 0.9546, 0.6333, 0.9999, 0.6001, 0.9999, 0.9334, 0.9092, 0.9666, 0.9092, 0.9666, 0.9545, 0.9334, 0.9545, 0.9334, 0.9092, 0.9666, 0.9092, 0.9666, 0.9545, 0.9334, 0.9545, 0.6999, 0.8183, 0.6667, 0.8183, 0.6667, 0.8636, 0.6999, 0.8636, 0.6666, 0.8183, 0.6334, 0.8183, 0.6334, 0.8636, 0.6666, 0.8636, 0.9334, 0.9092, 0.9666, 0.9092, 0.9666, 0.9545, 0.9334, 0.9545, 0.9334, 0.9092, 0.9666, 0.9092, 0.9666, 0.9545, 0.9334, 0.9545, 0.6999, 0.8183, 0.6667, 0.8183, 0.6667, 0.8636, 0.6999, 0.8636, 0.6666, 0.8183, 0.6334, 0.8183, 0.6334, 0.8636, 0.6666, 0.8636, 0.9334, 0.9092, 0.9666, 0.9092, 0.9666, 0.9545, 0.9334, 0.9545, 0.9334, 0.9092, 0.9666, 0.9092, 0.9666, 0.9545, 0.9334, 0.9545, 0.9666, 0.9092, 0.9334, 0.9092, 0.9334, 0.9545, 0.9666, 0.9545, 0.9666, 0.9092, 0.9334, 0.9092, 0.9334, 0.9545, 0.9666, 0.9545, 0.9666, 0.9092, 0.9334, 0.9092, 0.9334, 0.9545, 0.9666, 0.9545, 0.9666, 0.9092, 0.9334, 0.9092, 0.9334, 0.9545, 0.9666, 0.9545, 0.3666, 0.7273, 0.3334, 0.7273, 0.3334, 0.7727, 0.3666, 0.7727, 0.3666, 0.7273, 0.3334, 0.7273, 0.3334, 0.7727, 0.3666, 0.7727, 0.3666, 0.7273, 0.3334, 0.7273, 0.3334, 0.7727, 0.3666, 0.7727, 0.3666, 0.7273, 0.3334, 0.7273, 0.3334, 0.7727, 0.3666, 0.7727, 5.208e-05, 0.9546, 0.03328, 0.9546, 0.03328, 0.9999, 5.208e-05, 0.9999, 5.208e-05, 0.9546, 0.03328, 0.9546, 0.03328, 0.9999, 5.208e-05, 0.9999, 0.7999, 0.3637, 0.7667, 0.3637, 0.7667, 0.409, 0.7999, 0.409, 0.7666, 0.3637, 0.7334, 0.3637, 0.7334, 0.409, 0.7666, 0.409, 0.7999, 0.4092, 0.7667, 0.4092, 0.7667, 0.4545, 0.7999, 0.4545, 0.7666, 0.4092, 0.7334, 0.4092, 0.7334, 0.4545, 0.7666, 0.4545, 0.7999, 0.6364, 0.7667, 0.6364, 0.7667, 0.6817, 0.7999, 0.6817, 0.7666, 0.4546, 0.7334, 0.4546, 0.7334, 0.4999, 0.7666, 0.4999, 0.7999, 0.4546, 0.7667, 0.4546, 0.7667, 0.4999, 0.7999, 0.4999, 0.7666, 0.4546, 0.7334, 0.4546, 0.7334, 0.4999, 0.7666, 0.4999, 0.6334, 0.9092, 0.6666, 0.9092, 0.6666, 0.9545, 0.6334, 0.9545, 0.6667, 0.9092, 0.6999, 0.9092, 0.6999, 0.9545, 0.6667, 0.9545, 0.6667, 0.9092, 0.6999, 0.9092, 0.6999, 0.9545, 0.6667, 0.9545, 0.6334, 0.9546, 0.6666, 0.9546, 0.6666, 0.9999, 0.6334, 0.9999, 0.6667, 0.9546, 0.6999, 0.9546, 0.6999, 0.9999, 0.6667, 0.9999, 0.6667, 0.9546, 0.6999, 0.9546, 0.6999, 0.9999, 0.6667, 0.9999, 0.7001, 0.9092, 0.7333, 0.9092, 0.7333, 0.9545, 0.7001, 0.9545, 0.7001, 0.9546, 0.7333, 0.9546, 0.7333, 0.9999, 0.7001, 0.9999, 0.8001, 0.5001, 0.8333, 0.5001, 0.8333, 0.5454, 0.8001, 0.5454, 0.8334, 0.5001, 0.8666, 0.5001, 0.8666, 0.5454, 0.8334, 0.5454, 0.8667, 0.5001, 0.8999, 0.5001, 0.8999, 0.5454, 0.8667, 0.5454, 0.7999, 0.5001, 0.7667, 0.5001, 0.7667, 0.5454, 0.7999, 0.5454, 0.7666, 0.5001, 0.7334, 0.5001, 0.7334, 0.5454, 0.7666, 0.5454, 0.9334, 0.9092, 0.9666, 0.9092, 0.9666, 0.9545, 0.9334, 0.9545, 0.9334, 0.9092, 0.9666, 0.9092, 0.9666, 0.9545, 0.9334, 0.9545, 0.9334, 0.9092, 0.9666, 0.9092, 0.9666, 0.9545, 0.9334, 0.9545, 0.9334, 0.9092, 0.9666, 0.9092, 0.9666, 0.9545, 0.9334, 0.9545, 0.9667, 0.9092, 0.9999, 0.9092, 0.9999, 0.9545, 0.9667, 0.9545, 0.8334, 0.7273, 0.8666, 0.7273, 0.8666, 0.7727, 0.8334, 0.7727, 0.8334, 0.7728, 0.8666, 0.7728, 0.8666, 0.8181, 0.8334, 0.8181, 0.8334, 0.8183, 0.8666, 0.8183, 0.8666, 0.8636, 0.8334, 0.8636, 0.8334, 0.8637, 0.8666, 0.8637, 0.8666, 0.909, 0.8334, 0.909, 0.8334, 0.7273, 0.8666, 0.7273, 0.8666, 0.7727, 0.8334, 0.7727, 0.8334, 0.7728, 0.8666, 0.7728, 0.8666, 0.8181, 0.8334, 0.8181, 0.8334, 0.8183, 0.8666, 0.8183, 0.8666, 0.8636, 0.8334, 0.8636, 0.8334, 0.8637, 0.8666, 0.8637, 0.8666, 0.909, 0.8334, 0.909, 5.208e-05, 0.9546, 0.03328, 0.9546, 0.03328, 0.9999, 5.208e-05, 0.9999, 5.208e-05, 0.9546, 0.03328, 0.9546, 0.03328, 0.9999, 5.208e-05, 0.9999, 5.208e-05, 0.9546, 0.03328, 0.9546, 0.03328, 0.9999, 5.208e-05, 0.9999, 5.208e-05, 0.9546, 0.03328, 0.9546, 0.03328, 0.9999, 5.208e-05, 0.9999, 5.208e-05, 0.9546, 0.03328, 0.9546, 0.03328, 0.9999, 5.208e-05, 0.9999, 5.208e-05, 0.9546, 0.03328, 0.9546, 0.03328, 0.9999, 5.208e-05, 0.9999, 0.7001, 0.7728, 0.7333, 0.7728, 0.7333, 0.8181, 0.7001, 0.8181, 0.7001, 0.7728, 0.7333, 0.7728, 0.7333, 0.8181, 0.7001, 0.8181, 0.6667, 0.6817, 0.6999, 0.6817, 0.6999, 0.6364, 0.6667, 0.6364, 0.7001, 0.6817, 0.7333, 0.6817, 0.7333, 0.6364, 0.7001, 0.6364, 0.6667, 0.6363, 0.6999, 0.6363, 0.6999, 0.591, 0.6667, 0.591, 0.7001, 0.6363, 0.7333, 0.6363, 0.7333, 0.591, 0.7001, 0.591, 0.6667, 0.5908, 0.6999, 0.5908, 0.6999, 0.5455, 0.6667, 0.5455, 0.7001, 0.5908, 0.7333, 0.5908, 0.7333, 0.5455, 0.7001, 0.5455, 0.3667, 0.7728, 0.3999, 0.7728, 0.3999, 0.8181, 0.3667, 0.8181, 0.3667, 0.7728, 0.3999, 0.7728, 0.3999, 0.8181, 0.3667, 0.8181, 0.6999, 0.8183, 0.6667, 0.8183, 0.6667, 0.8636, 0.6999, 0.8636, 0.2666, 0.2727, 0.2334, 0.2727, 0.2334, 0.2273, 0.2666, 0.2273, 0.03339, 0.1819, 0.06661, 0.1819, 0.06661, 0.2272, 0.03339, 0.2272, 0.03339, 0.2045, 0.06661, 0.2045, 0.06661, 0.2272, 0.03339, 0.2272, 0.2666, 0.2273, 0.2334, 0.2273, 0.2334, 0.2727, 0.2666, 0.2727, 0.3666, 7.102e-05, 0.3334, 7.102e-05, 0.3334, 0.04538, 0.3666, 0.04538, 0.3333, 7.102e-05, 0.3001, 7.102e-05, 0.3001, 0.04538, 0.3333, 0.04538, 0.2999, 7.102e-05, 0.2667, 7.102e-05, 0.2667, 0.04538, 0.2999, 0.04538, 0.3666, 0.04553, 0.3334, 0.04553, 0.3334, 0.09084, 0.3666, 0.09084, 0.3333, 0.04553, 0.3001, 0.04553, 0.3001, 0.09084, 0.3333, 0.09084, 0.2999, 0.04553, 0.2667, 0.04553, 0.2667, 0.09084, 0.2999, 0.09084, 5.208e-05, 0.02273, 0.03333, 0.02273, 0.03328, 0.04538, 5.208e-05, 0.04538, 0.03333, 0.02273, 0.06667, 0.02273, 0.06661, 0.04538, 0.03339, 0.04538, 0.06667, 0.02273, 0.09995, 0.02273, 0.09995, 0.04538, 0.06672, 0.04538, 5.208e-05, 0.04553, 0.03328, 0.04553, 0.03328, 0.09084, 5.208e-05, 0.09084, 0.03339, 0.04553, 0.06661, 0.04553, 0.06661, 0.09084, 0.03339, 0.09084, 0.06672, 0.04553, 0.09995, 0.04553, 0.09995, 0.09084, 0.06672, 0.09084, 0.06672, 7.101e-05, 0.09995, 7.101e-05, 0.09995, 0.02273, 0.06667, 0.02273, 0.03339, 7.101e-05, 0.06661, 7.101e-05, 0.06667, 0.02273, 0.03333, 0.02273, 5.208e-05, 7.101e-05, 0.03328, 7.101e-05, 0.03333, 0.02273, 5.208e-05, 0.02273, 0.03339, 0.1819, 0.06661, 0.1819, 0.06661, 0.2045, 0.03339, 0.2045, 0.4, 0.7728, 0.3667, 0.7728, 0.3667, 0.8182, 0.4, 0.8182, 0.3667, 0.8636, 0.4, 0.8636, 0.4, 0.8183, 0.3667, 0.8183, 0.4, 0.7728, 0.3667, 0.7728, 0.3667, 0.8182, 0.4, 0.8182, 0.6999, 0.8183, 0.6667, 0.8183, 0.6667, 0.8636, 0.6999, 0.8636, 0.6999, 0.8183, 0.6667, 0.8183, 0.6667, 0.8636, 0.6999, 0.8636, 0.6999, 0.8183, 0.6667, 0.8183, 0.6667, 0.8636, 0.6999, 0.8636, 0.6666, 0.8637, 0.6334, 0.8637, 0.6334, 0.909, 0.6666, 0.909, 0.6666, 0.8637, 0.6334, 0.8637, 0.6334, 0.909, 0.6666, 0.909, 0.6666, 0.8637, 0.6334, 0.8637, 0.6334, 0.909, 0.6666, 0.909, 0.6666, 0.8637, 0.6334, 0.8637, 0.6334, 0.909, 0.6666, 0.909, 0.3334, 0.7273, 0.3666, 0.7273, 0.3666, 0.7727, 0.3334, 0.7727, 0.3334, 0.7273, 0.3666, 0.7273, 0.3666, 0.7727, 0.3334, 0.7727, 0.3334, 0.7273, 0.3666, 0.7273, 0.3666, 0.7727, 0.3334, 0.7727, 0.3334, 0.7273, 0.3666, 0.7273, 0.3666, 0.7727, 0.3334, 0.7727, 0.3334, 0.7273, 0.3666, 0.7273, 0.3666, 0.7727, 0.3334, 0.7727, 0.0, 0.0, 0.0, 0.0, 0.0, 0.0, 0.0, 0.0, 0.3667, 0.8636, 0.4, 0.8636, 0.4, 0.8183, 0.3667, 0.8183, 0.4, 0.7728, 0.3667, 0.7728, 0.3667, 0.8182, 0.4, 0.8182, 0.3667, 0.8636, 0.4, 0.8636, 0.4, 0.8183, 0.3667, 0.8183, 0.3667, 0.8636, 0.4, 0.8636, 0.4, 0.8183, 0.3667, 0.8183, 0.4, 0.7728, 0.3667, 0.7728, 0.3667, 0.8182, 0.4, 0.8182, 0.4, 0.8182, 0.4, 0.7728, 0.3667, 0.7728, 0.3667, 0.8182, 0.9334, 0.9545, 0.9666, 0.9545, 0.9666, 0.9092, 0.9334, 0.9092, 0.9334, 0.9545, 0.9666, 0.9545, 0.9666, 0.9092, 0.9334, 0.9092, 0.9334, 0.9545, 0.9666, 0.9545, 0.9666, 0.9092, 0.9334, 0.9092, 0.9334, 0.9545, 0.9666, 0.9545, 0.9666, 0.9092, 0.9334, 0.9092, 0.3334, 0.7728, 0.3666, 0.7728, 0.3666, 0.8181, 0.3334, 0.8181, 0.3334, 0.7728, 0.3666, 0.7728, 0.3666, 0.8181, 0.3334, 0.8181, 0.3334, 0.7728, 0.3666, 0.7728, 0.3666, 0.8181, 0.3334, 0.8181, 0.3334, 0.7728, 0.3666, 0.7728, 0.3666, 0.8181, 0.3334, 0.8181, 0.3334, 0.7728, 0.3666, 0.7728, 0.3666, 0.8181, 0.3334, 0.8181, 0.3334, 0.7728, 0.3666, 0.7728, 0.3666, 0.8181, 0.3334, 0.8181, 0.3334, 0.7728, 0.3666, 0.7728, 0.3666, 0.8181, 0.3334, 0.8181, 0.3334, 0.7728, 0.3666, 0.7728, 0.3666, 0.8181, 0.3334, 0.8181, 0.3334, 0.7728, 0.3666, 0.7728, 0.3666, 0.8181, 0.3334, 0.8181, 0.3334, 0.7728, 0.3666, 0.7728, 0.3666, 0.8181, 0.3334, 0.8181, 0.3334, 0.7728, 0.3666, 0.7728, 0.3666, 0.8181, 0.3334, 0.8181, 0.3334, 0.7728, 0.3666, 0.7728, 0.3666, 0.8181, 0.3334, 0.8181, 0.3334, 0.7728, 0.3666, 0.7728, 0.3666, 0.8181, 0.3334, 0.8181, 0.3334, 0.7728, 0.3666, 0.7728, 0.3666, 0.8181, 0.3334, 0.8181, 0.9001, 0.4546, 0.9333, 0.4546, 0.9333, 0.4999, 0.9001, 0.4999, 0.9334, 0.4546, 0.9666, 0.4546, 0.9666, 0.4999, 0.9334, 0.4999, 0.9667, 0.4546, 0.9999, 0.4546, 0.9999, 0.4999, 0.9667, 0.4999, 0.9334, 0.4546, 0.9666, 0.4546, 0.9666, 0.4999, 0.9334, 0.4999, 0.9334, 0.4546, 0.9666, 0.4546, 0.9666, 0.4999, 0.9334, 0.4999, 0.9334, 0.4546, 0.9666, 0.4546, 0.9666, 0.4999, 0.9334, 0.4999, 0.2333, 0.8183, 0.2001, 0.8183, 0.2001, 0.8636, 0.2333, 0.8636, 0.2333, 0.8183, 0.2001, 0.8183, 0.2001, 0.8636, 0.2333, 0.8636, 0.2333, 0.8183, 0.2001, 0.8183, 0.2001, 0.8636, 0.2333, 0.8636, 0.2333, 0.8183, 0.2001, 0.8183, 0.2001, 0.8636, 0.2333, 0.8636, 0.2333, 0.8183, 0.2001, 0.8183, 0.2001, 0.8636, 0.2333, 0.8636, 0.2333, 0.8183, 0.2001, 0.8183, 0.2001, 0.8636, 0.2333, 0.8636, 0.2333, 0.8183, 0.2001, 0.8183, 0.2001, 0.8636, 0.2333, 0.8636, 0.2333, 0.8183, 0.2001, 0.8183, 0.2001, 0.8636, 0.2333, 0.8636, 0.2333, 0.8183, 0.2001, 0.8183, 0.2001, 0.8636, 0.2333, 0.8636, 0.2333, 0.8183, 0.2001, 0.8183, 0.2001, 0.8636, 0.2333, 0.8636, 0.2333, 0.8183, 0.2001, 0.8183, 0.2001, 0.8636, 0.2333, 0.8636, 0.2333, 0.8183, 0.2001, 0.8183, 0.2001, 0.8636, 0.2333, 0.8636, 0.2333, 0.8183, 0.2001, 0.8183, 0.2001, 0.8636, 0.2333, 0.8636, 0.2333, 0.8183, 0.2001, 0.8183, 0.2001, 0.8636, 0.2333, 0.8636, 0.2333, 0.8183, 0.2001, 0.8183, 0.2001, 0.8636, 0.2333, 0.8636, 0.2333, 0.8183, 0.2001, 0.8183, 0.2001, 0.8636, 0.2333, 0.8636, 0.2333, 0.8183, 0.2001, 0.8183, 0.2001, 0.8636, 0.2333, 0.8636, 0.2333, 0.8183, 0.2001, 0.8183, 0.2001, 0.8636, 0.2333, 0.8636, 0.2333, 0.8183, 0.2001, 0.8183, 0.2001, 0.8636, 0.2333, 0.8636, 0.2333, 0.8183, 0.2001, 0.8183, 0.2001, 0.8636, 0.2333, 0.8636, 0.2333, 0.8183, 0.2001, 0.8183, 0.2001, 0.8636, 0.2333, 0.8636, 0.2333, 0.8183, 0.2001, 0.8183, 0.2001, 0.8636, 0.2333, 0.8636, 0.2333, 0.8183, 0.2001, 0.8183, 0.2001, 0.8636, 0.2333, 0.8636, 0.2333, 0.8183, 0.2001, 0.8183, 0.2001, 0.8636, 0.2333, 0.8636, 0.2333, 0.8183, 0.2001, 0.8183, 0.2001, 0.8636, 0.2333, 0.8636, 0.2333, 0.8183, 0.2001, 0.8183, 0.2001, 0.8636, 0.2333, 0.8636, 0.2333, 0.8183, 0.2001, 0.8183, 0.2001, 0.8636, 0.2333, 0.8636, 0.2333, 0.8183, 0.2001, 0.8183, 0.2001, 0.8636, 0.2333, 0.8636, 0.2333, 0.8183, 0.2001, 0.8183, 0.2001, 0.8636, 0.2333, 0.8636, 0.2333, 0.8183, 0.2001, 0.8183, 0.2001, 0.8636, 0.2333, 0.8636, 0.2333, 0.8183, 0.2001, 0.8183, 0.2001, 0.8636, 0.2333, 0.8636, 0.2333, 0.8183, 0.2001, 0.8183, 0.2001, 0.8636, 0.2333, 0.8636, 0.2333, 0.8183, 0.2001, 0.8183, 0.2001, 0.8636, 0.2333, 0.8636, 0.2333, 0.8183, 0.2001, 0.8183, 0.2001, 0.8636, 0.2333, 0.8636, 0.2333, 0.8183, 0.2001, 0.8183, 0.2001, 0.8636, 0.2333, 0.8636, 0.2333, 0.8183, 0.2001, 0.8183, 0.2001, 0.8636, 0.2333, 0.8636, 0.2333, 0.8183, 0.2001, 0.8183, 0.2001, 0.8636, 0.2333, 0.8636, 0.2333, 0.8183, 0.2001, 0.8183, 0.2001, 0.8636, 0.2333, 0.8636, 0.2333, 0.8183, 0.2001, 0.8183, 0.2001, 0.8636, 0.2333, 0.8636, 0.2333, 0.8183, 0.2001, 0.8183, 0.2001, 0.8636, 0.2333, 0.8636, 0.2333, 0.8183, 0.2001, 0.8183, 0.2001, 0.8636, 0.2333, 0.8636, 0.2333, 0.8183, 0.2001, 0.8183, 0.2001, 0.8636, 0.2333, 0.8636, 0.2333, 0.8183, 0.2001, 0.8183, 0.2001, 0.8636, 0.2333, 0.8636, 0.2333, 0.8183, 0.2001, 0.8183, 0.2001, 0.8636, 0.2333, 0.8636, 0.2333, 0.8183, 0.2001, 0.8183, 0.2001, 0.8636, 0.2333, 0.8636, 0.2333, 0.8183, 0.2001, 0.8183, 0.2001, 0.8636, 0.2333, 0.8636, 0.2333, 0.8183, 0.2001, 0.8183, 0.2001, 0.8636, 0.2333, 0.8636, 0.2333, 0.8183, 0.2001, 0.8183, 0.2001, 0.8636, 0.2333, 0.8636, 0.2333, 0.8183, 0.2001, 0.8183, 0.2001, 0.8636, 0.2333, 0.8636, 0.2333, 0.8183, 0.2001, 0.8183, 0.2001, 0.8636, 0.2333, 0.8636, 0.2333, 0.8183, 0.2001, 0.8183, 0.2001, 0.8636, 0.2333, 0.8636, 0.2333, 0.8183, 0.2001, 0.8183, 0.2001, 0.8636, 0.2333, 0.8636, 0.2333, 0.8183, 0.2001, 0.8183, 0.2001, 0.8636, 0.2333, 0.8636, 0.2333, 0.8183, 0.2001, 0.8183, 0.2001, 0.8636, 0.2333, 0.8636, 0.2333, 0.8183, 0.2001, 0.8183, 0.2001, 0.8636, 0.2333, 0.8636, 0.2333, 0.8183, 0.2001, 0.8183, 0.2001, 0.8636, 0.2333, 0.8636, 0.2333, 0.8183, 0.2001, 0.8183, 0.2001, 0.8636, 0.2333, 0.8636, 0.2333, 0.8183, 0.2001, 0.8183, 0.2001, 0.8636, 0.2333, 0.8636, 0.2333, 0.8183, 0.2001, 0.8183, 0.2001, 0.8636, 0.2333, 0.8636, 0.2333, 0.8183, 0.2001, 0.8183, 0.2001, 0.8636, 0.2333, 0.8636, 0.2333, 0.8183, 0.2001, 0.8183, 0.2001, 0.8636, 0.2333, 0.8636, 0.2333, 0.8183, 0.2001, 0.8183, 0.2001, 0.8636, 0.2333, 0.8636, 0.2333, 0.8183, 0.2001, 0.8183, 0.2001, 0.8636, 0.2333, 0.8636, 0.2333, 0.8183, 0.2001, 0.8183, 0.2001, 0.8636, 0.2333, 0.8636, 0.2333, 0.8183, 0.2001, 0.8183, 0.2001, 0.8636, 0.2333, 0.8636, 0.2333, 0.8183, 0.2001, 0.8183, 0.2001, 0.8636, 0.2333, 0.8636, 0.2333, 0.8183, 0.2001, 0.8183, 0.2001, 0.8636, 0.2333, 0.8636, 0.2333, 0.8183, 0.2001, 0.8183, 0.2001, 0.8636, 0.2333, 0.8636, 0.2333, 0.8183, 0.2001, 0.8183, 0.2001, 0.8636, 0.2333, 0.8636, 0.2333, 0.8183, 0.2001, 0.8183, 0.2001, 0.8636, 0.2333, 0.8636, 0.2333, 0.8183, 0.2001, 0.8183, 0.2001, 0.8636, 0.2333, 0.8636, 0.2333, 0.8183, 0.2001, 0.8183, 0.2001, 0.8636, 0.2333, 0.8636, 0.2333, 0.8183, 0.2001, 0.8183, 0.2001, 0.8636, 0.2333, 0.8636, 0.2333, 0.8183, 0.2001, 0.8183, 0.2001, 0.8636, 0.2333, 0.8636, 0.2333, 0.8183, 0.2001, 0.8183, 0.2001, 0.8636, 0.2333, 0.8636, 0.2333, 0.8183, 0.2001, 0.8183, 0.2001, 0.8636, 0.2333, 0.8636, 0.2333, 0.8183, 0.2001, 0.8183, 0.2001, 0.8636, 0.2333, 0.8636, 0.2333, 0.8183, 0.2001, 0.8183, 0.2001, 0.8636, 0.2333, 0.8636, 0.2333, 0.8183, 0.2001, 0.8183, 0.2001, 0.8636, 0.2333, 0.8636, 0.2333, 0.8183, 0.2001, 0.8183, 0.2001, 0.8636, 0.2333, 0.8636, 0.2333, 0.8183, 0.2001, 0.8183, 0.2001, 0.8636, 0.2333, 0.8636, 0.2333, 0.8183, 0.2001, 0.8183, 0.2001, 0.8636, 0.2333, 0.8636, 0.2333, 0.8183, 0.2001, 0.8183, 0.2001, 0.8636, 0.2333, 0.8636, 0.2333, 0.8183, 0.2001, 0.8183, 0.2001, 0.8636, 0.2333, 0.8636])
me_cube.materials.append(mat_0loungeofficemay2021_001)
me_cube.use_remesh_fix_poles = True
me_cube.use_remesh_preserve_attributes = False
me_cube.use_mirror_vertex_groups = False
me_cube.update()

# ---- objects
ob_cube = bpy.data.objects.new('Cube', me_cube)

# ---- transforms, parenting, visibility, modifiers, constraints
ob_cube.location = (-20.48, 0.943, 0.4892)
ob_cube.lineart.crease_threshold = 0.0

# ---- collection membership
col_collection.objects.link(ob_cube)

# ---- scene / render settings (as saved in the file)
scene.frame_start = 1; scene.frame_end = 250; scene.frame_set(1)
scene.render.engine = 'BLENDER_EEVEE_NEXT'
scene.cycles.use_denoising = False
scene.cycles.samples = 128
scene.cycles.sampling_pattern = 'TABULATED_SOBOL'
scene.cycles.use_adaptive_sampling = False
scene.cycles.use_light_tree = False
scene.view_settings.view_transform = 'Filmic'
bpy.context.view_layer.update()

# ---- added for rendering (the .blend has no active camera): camera
cam_auto = bpy.data.cameras.new('AutoCamera')
cam_auto.lens = 50.0
cam_auto.sensor_width = 36.0
cam_auto.clip_end = 1000.0
ob_auto_camera = bpy.data.objects.new('AutoCamera', cam_auto)
scene.collection.objects.link(ob_auto_camera)
ob_auto_camera.location = (14.4046, -15.8496, 15.6258)
ob_auto_camera.rotation_euler = (1.09748, -7.21219e-08, 0.694738)
scene.camera = ob_auto_camera
bpy.context.view_layer.update()
